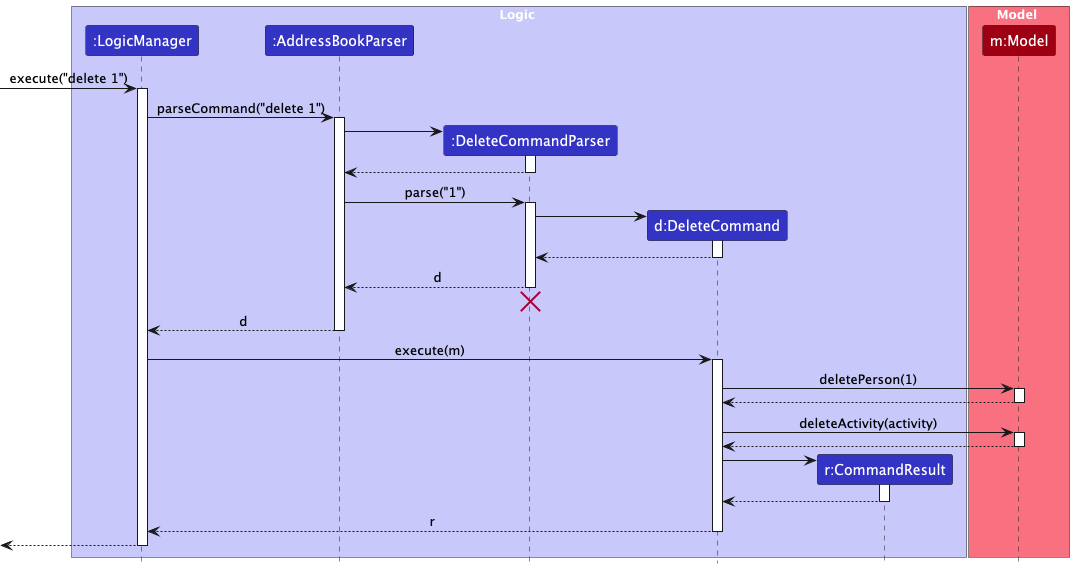

The diagram above was rendered by PlantUML. Its source (embedded in the PNG):
@startuml
!include style.puml
skinparam ArrowFontStyle plain

box Logic LOGIC_COLOR_T1
participant ":LogicManager" as LogicManager LOGIC_COLOR
participant ":AddressBookParser" as AddressBookParser LOGIC_COLOR
participant ":DeleteCommandParser" as DeleteCommandParser LOGIC_COLOR
participant "d:DeleteCommand" as DeleteCommand LOGIC_COLOR
participant "r:CommandResult" as CommandResult LOGIC_COLOR
end box

box Model MODEL_COLOR_T1
participant "m:Model" as Model MODEL_COLOR
end box

[-> LogicManager : execute("delete 1")
activate LogicManager

LogicManager -> AddressBookParser : parseCommand("delete 1")
activate AddressBookParser

create DeleteCommandParser
AddressBookParser -> DeleteCommandParser
activate DeleteCommandParser

DeleteCommandParser --> AddressBookParser
deactivate DeleteCommandParser

AddressBookParser -> DeleteCommandParser : parse("1")
activate DeleteCommandParser

create DeleteCommand
DeleteCommandParser -> DeleteCommand
activate DeleteCommand

DeleteCommand --> DeleteCommandParser :
deactivate DeleteCommand

DeleteCommandParser --> AddressBookParser : d
deactivate DeleteCommandParser
'Hidden arrow to position the destroy marker below the end of the activation bar.
DeleteCommandParser -[hidden]-> AddressBookParser
destroy DeleteCommandParser

AddressBookParser --> LogicManager : d
deactivate AddressBookParser

LogicManager -> DeleteCommand : execute(m)
activate DeleteCommand

DeleteCommand -> Model : deletePerson(1)
activate Model

Model --> DeleteCommand
deactivate Model

DeleteCommand -> Model : deleteActivity(activity)
activate Model

Model --> DeleteCommand
deactivate Model

create CommandResult
DeleteCommand -> CommandResult
activate CommandResult

CommandResult --> DeleteCommand
deactivate CommandResult

DeleteCommand --> LogicManager : r
deactivate DeleteCommand

[<--LogicManager
deactivate LogicManager
@enduml